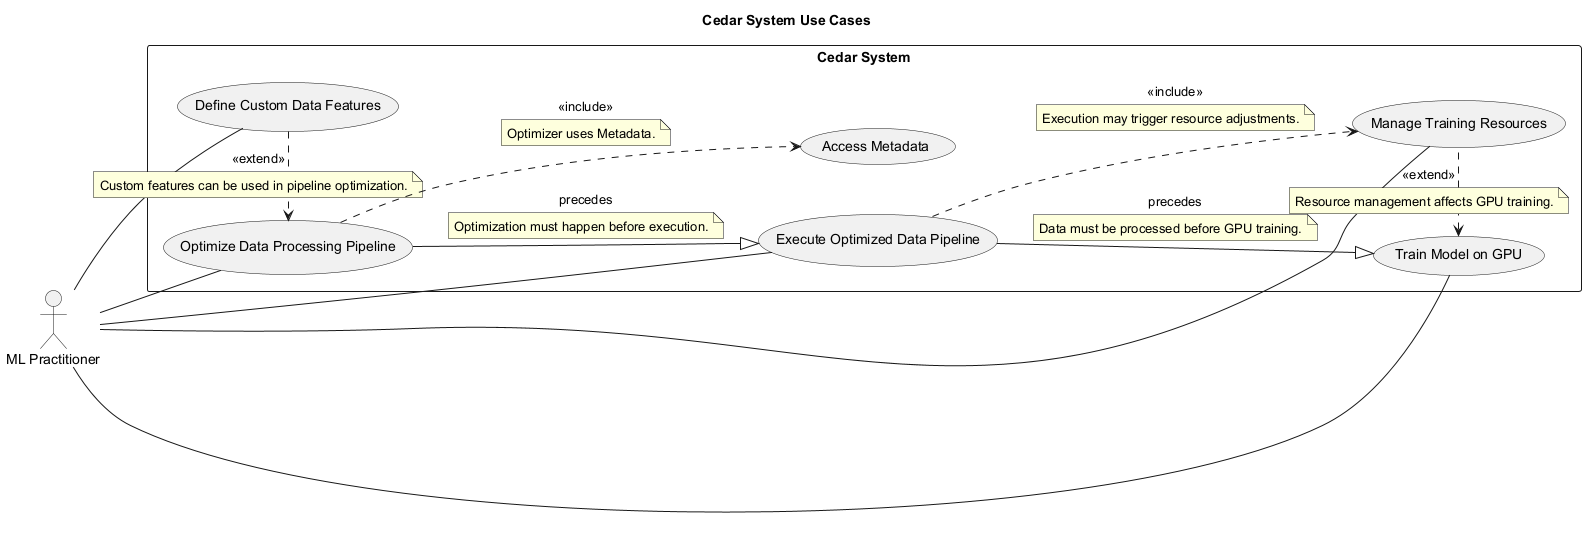

The diagram above was rendered by PlantUML. Its source (embedded in the PNG):
@startuml
title Cedar System Use Cases

left to right direction

actor "ML Practitioner" as MLP

rectangle "Cedar System" {
  usecase "Define Custom Data Features" as UC1
  usecase "Optimize Data Processing Pipeline" as UC2
  usecase "Execute Optimized Data Pipeline" as UC3
  usecase "Manage Training Resources" as UC4
  usecase "Train Model on GPU" as UC5
  usecase "Access Metadata" as UC_META
}

MLP -- UC1
MLP -- UC2
MLP -- UC3
MLP -- UC4
MLP -- UC5

UC1 .> UC2 : <<extend>>
note on link: Custom features can be used in pipeline optimization.

UC2 ..> UC_META : <<include>>
note on link: Optimizer uses Metadata.

UC2 --|> UC3 : precedes
note on link : Optimization must happen before execution.

UC3 .> UC4 : <<include>>
note on link: Execution may trigger resource adjustments.

UC3 --|> UC5 : precedes
note on link: Data must be processed before GPU training.

UC4 .l.> UC5 : <<extend>>
note on link: Resource management affects GPU training.

@enduml